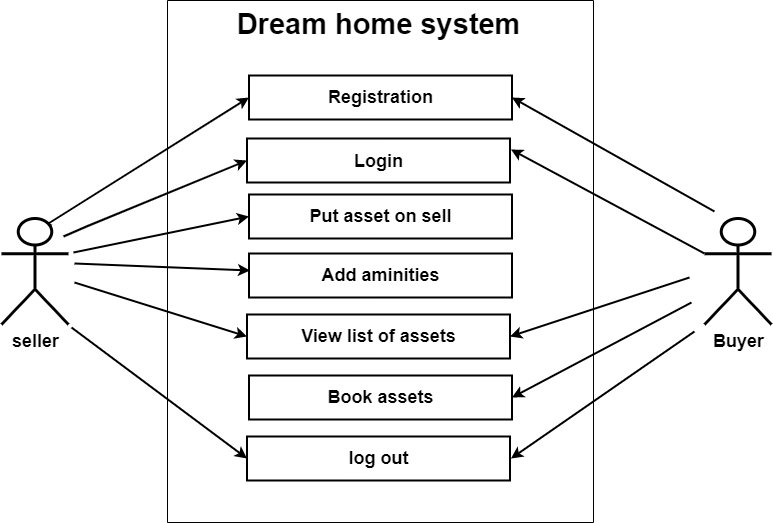

The diagram above was exported from draw.io. Its source (the exported page's mxGraphModel, read from the mxfile embedded in the PNG):
<mxGraphModel dx="1091" dy="638" grid="0" gridSize="10" guides="1" tooltips="1" connect="1" arrows="1" fold="1" page="1" pageScale="1" pageWidth="1100" pageHeight="850" math="0" shadow="0">
  <root>
    <mxCell id="0" />
    <mxCell id="1" parent="0" />
    <mxCell id="l7N-A99b9RrMAs6uoJnz-1" value="Buyer" style="shape=umlActor;verticalLabelPosition=bottom;verticalAlign=top;html=1;outlineConnect=0;fontStyle=1;strokeWidth=3;fontSize=18;" parent="1" vertex="1">
      <mxGeometry x="792" y="220" width="67" height="106" as="geometry" />
    </mxCell>
    <mxCell id="l7N-A99b9RrMAs6uoJnz-4" value="seller" style="shape=umlActor;verticalLabelPosition=bottom;verticalAlign=top;html=1;outlineConnect=0;fontStyle=1;strokeWidth=3;fontSize=18;" parent="1" vertex="1">
      <mxGeometry x="89" y="220" width="67" height="106" as="geometry" />
    </mxCell>
    <mxCell id="l7N-A99b9RrMAs6uoJnz-15" value="" style="swimlane;startSize=0;" parent="1" vertex="1">
      <mxGeometry x="255" y="2" width="426" height="522" as="geometry" />
    </mxCell>
    <mxCell id="l7N-A99b9RrMAs6uoJnz-9" value="&lt;b style=&quot;&quot;&gt;&lt;font style=&quot;font-size: 18px;&quot;&gt;Add aminities&lt;/font&gt;&lt;/b&gt;" style="rounded=0;whiteSpace=wrap;html=1;align=center;strokeWidth=2;fontSize=14;" parent="l7N-A99b9RrMAs6uoJnz-15" vertex="1">
      <mxGeometry x="81.5" y="253" width="263" height="44" as="geometry" />
    </mxCell>
    <mxCell id="l7N-A99b9RrMAs6uoJnz-12" value="&lt;b style=&quot;&quot;&gt;&lt;font style=&quot;font-size: 18px;&quot;&gt;log out&lt;/font&gt;&lt;/b&gt;" style="rounded=0;whiteSpace=wrap;html=1;align=center;strokeWidth=2;" parent="l7N-A99b9RrMAs6uoJnz-15" vertex="1">
      <mxGeometry x="79.5" y="436" width="263" height="44" as="geometry" />
    </mxCell>
    <mxCell id="l7N-A99b9RrMAs6uoJnz-11" value="&lt;b style=&quot;border-color: var(--border-color);&quot;&gt;&lt;font style=&quot;font-size: 18px;&quot;&gt;Book assets&lt;/font&gt;&lt;/b&gt;" style="rounded=0;whiteSpace=wrap;html=1;align=center;strokeWidth=2;" parent="l7N-A99b9RrMAs6uoJnz-15" vertex="1">
      <mxGeometry x="81.5" y="375" width="263" height="44" as="geometry" />
    </mxCell>
    <mxCell id="l7N-A99b9RrMAs6uoJnz-10" value="&lt;b style=&quot;&quot;&gt;&lt;font style=&quot;font-size: 18px;&quot;&gt;View list of assets&lt;/font&gt;&lt;/b&gt;" style="rounded=0;whiteSpace=wrap;html=1;align=center;strokeWidth=2;fontSize=13;" parent="l7N-A99b9RrMAs6uoJnz-15" vertex="1">
      <mxGeometry x="79.5" y="314" width="263" height="44" as="geometry" />
    </mxCell>
    <mxCell id="l7N-A99b9RrMAs6uoJnz-8" value="&lt;b style=&quot;&quot;&gt;&lt;font style=&quot;font-size: 18px;&quot;&gt;Put asset on sell&lt;/font&gt;&lt;/b&gt;" style="rounded=0;whiteSpace=wrap;html=1;align=center;strokeWidth=2;fontSize=14;" parent="l7N-A99b9RrMAs6uoJnz-15" vertex="1">
      <mxGeometry x="81.5" y="194" width="263" height="44" as="geometry" />
    </mxCell>
    <mxCell id="l7N-A99b9RrMAs6uoJnz-7" value="&lt;b style=&quot;&quot;&gt;&lt;font style=&quot;font-size: 18px;&quot;&gt;Login&lt;/font&gt;&lt;/b&gt;" style="rounded=0;whiteSpace=wrap;html=1;align=center;strokeWidth=2;fontSize=20;" parent="l7N-A99b9RrMAs6uoJnz-15" vertex="1">
      <mxGeometry x="79.5" y="138" width="263" height="44" as="geometry" />
    </mxCell>
    <mxCell id="l7N-A99b9RrMAs6uoJnz-6" value="&lt;b&gt;Registration&lt;/b&gt;" style="rounded=0;whiteSpace=wrap;html=1;align=center;fontSize=18;strokeWidth=2;" parent="l7N-A99b9RrMAs6uoJnz-15" vertex="1">
      <mxGeometry x="81.5" y="75" width="263" height="44" as="geometry" />
    </mxCell>
    <mxCell id="l7N-A99b9RrMAs6uoJnz-17" value="&lt;b&gt;Dream home system&lt;/b&gt;" style="text;html=1;align=center;verticalAlign=middle;resizable=0;points=[];autosize=1;strokeColor=none;fillColor=none;fontSize=29;" parent="l7N-A99b9RrMAs6uoJnz-15" vertex="1">
      <mxGeometry x="94.5" y="5" width="233" height="38" as="geometry" />
    </mxCell>
    <mxCell id="l7N-A99b9RrMAs6uoJnz-21" value="" style="endArrow=classic;html=1;rounded=0;entryX=0;entryY=0.5;entryDx=0;entryDy=0;fontSize=20;strokeWidth=2;" parent="l7N-A99b9RrMAs6uoJnz-15" target="l7N-A99b9RrMAs6uoJnz-8" edge="1">
      <mxGeometry width="50" height="50" relative="1" as="geometry">
        <mxPoint x="-94" y="252" as="sourcePoint" />
        <mxPoint x="81.5" y="210" as="targetPoint" />
        <Array as="points" />
      </mxGeometry>
    </mxCell>
    <mxCell id="l7N-A99b9RrMAs6uoJnz-28" value="" style="endArrow=classic;html=1;rounded=0;entryX=1;entryY=0.25;entryDx=0;entryDy=0;fontSize=20;strokeWidth=2;" parent="l7N-A99b9RrMAs6uoJnz-15" source="l7N-A99b9RrMAs6uoJnz-1" edge="1">
      <mxGeometry width="50" height="50" relative="1" as="geometry">
        <mxPoint x="499" y="230" as="sourcePoint" />
        <mxPoint x="343.5" y="149" as="targetPoint" />
        <Array as="points" />
      </mxGeometry>
    </mxCell>
    <mxCell id="l7N-A99b9RrMAs6uoJnz-19" value="" style="endArrow=classic;html=1;rounded=0;entryX=0;entryY=0.5;entryDx=0;entryDy=0;fontSize=20;strokeWidth=2;" parent="1" target="l7N-A99b9RrMAs6uoJnz-6" edge="1">
      <mxGeometry width="50" height="50" relative="1" as="geometry">
        <mxPoint x="139" y="227" as="sourcePoint" />
        <mxPoint x="349.5" y="90" as="targetPoint" />
        <Array as="points">
          <mxPoint x="136" y="225" />
        </Array>
      </mxGeometry>
    </mxCell>
    <mxCell id="l7N-A99b9RrMAs6uoJnz-20" value="" style="endArrow=classic;html=1;rounded=0;entryX=0;entryY=0.5;entryDx=0;entryDy=0;fontSize=20;strokeWidth=2;" parent="1" target="l7N-A99b9RrMAs6uoJnz-7" edge="1">
      <mxGeometry width="50" height="50" relative="1" as="geometry">
        <mxPoint x="151" y="238" as="sourcePoint" />
        <mxPoint x="336.5" y="156" as="targetPoint" />
        <Array as="points">
          <mxPoint x="151" y="238" />
          <mxPoint x="174" y="228" />
        </Array>
      </mxGeometry>
    </mxCell>
    <mxCell id="l7N-A99b9RrMAs6uoJnz-22" value="" style="endArrow=classic;html=1;rounded=0;entryX=0;entryY=0.25;entryDx=0;entryDy=0;fontSize=20;strokeWidth=2;" parent="1" edge="1">
      <mxGeometry width="50" height="50" relative="1" as="geometry">
        <mxPoint x="162" y="265" as="sourcePoint" />
        <mxPoint x="337.5" y="272" as="targetPoint" />
        <Array as="points" />
      </mxGeometry>
    </mxCell>
    <mxCell id="l7N-A99b9RrMAs6uoJnz-23" value="" style="endArrow=classic;html=1;rounded=0;entryX=0;entryY=0.5;entryDx=0;entryDy=0;fontSize=20;strokeWidth=2;" parent="1" target="l7N-A99b9RrMAs6uoJnz-10" edge="1">
      <mxGeometry width="50" height="50" relative="1" as="geometry">
        <mxPoint x="162" y="284" as="sourcePoint" />
        <mxPoint x="319.5" y="335" as="targetPoint" />
        <Array as="points" />
      </mxGeometry>
    </mxCell>
    <mxCell id="l7N-A99b9RrMAs6uoJnz-24" value="" style="endArrow=classic;html=1;rounded=0;entryX=0;entryY=0.5;entryDx=0;entryDy=0;fontSize=20;strokeWidth=2;" parent="1" target="l7N-A99b9RrMAs6uoJnz-12" edge="1">
      <mxGeometry width="50" height="50" relative="1" as="geometry">
        <mxPoint x="159" y="329" as="sourcePoint" />
        <mxPoint x="309.5" y="391" as="targetPoint" />
        <Array as="points">
          <mxPoint x="159" y="329" />
        </Array>
      </mxGeometry>
    </mxCell>
    <mxCell id="l7N-A99b9RrMAs6uoJnz-25" value="" style="endArrow=classic;html=1;rounded=0;entryX=1;entryY=0.5;entryDx=0;entryDy=0;fontSize=20;strokeWidth=2;" parent="1" target="l7N-A99b9RrMAs6uoJnz-6" edge="1">
      <mxGeometry width="50" height="50" relative="1" as="geometry">
        <mxPoint x="802" y="213" as="sourcePoint" />
        <mxPoint x="527" y="266" as="targetPoint" />
        <Array as="points" />
      </mxGeometry>
    </mxCell>
    <mxCell id="l7N-A99b9RrMAs6uoJnz-27" value="" style="endArrow=classic;html=1;rounded=0;fontSize=20;strokeWidth=2;entryX=1;entryY=0.5;entryDx=0;entryDy=0;" parent="1" target="l7N-A99b9RrMAs6uoJnz-11" edge="1">
      <mxGeometry width="50" height="50" relative="1" as="geometry">
        <mxPoint x="779" y="304" as="sourcePoint" />
        <mxPoint x="605" y="389" as="targetPoint" />
        <Array as="points" />
      </mxGeometry>
    </mxCell>
    <mxCell id="l7N-A99b9RrMAs6uoJnz-29" value="" style="endArrow=classic;html=1;rounded=0;entryX=1;entryY=0.5;entryDx=0;entryDy=0;fontSize=20;strokeWidth=2;" parent="1" target="l7N-A99b9RrMAs6uoJnz-10" edge="1">
      <mxGeometry width="50" height="50" relative="1" as="geometry">
        <mxPoint x="777" y="279" as="sourcePoint" />
        <mxPoint x="597" y="332" as="targetPoint" />
        <Array as="points" />
      </mxGeometry>
    </mxCell>
    <mxCell id="l7N-A99b9RrMAs6uoJnz-30" value="" style="endArrow=classic;html=1;rounded=0;entryX=1;entryY=0.5;entryDx=0;entryDy=0;fontSize=20;strokeWidth=2;" parent="1" edge="1">
      <mxGeometry width="50" height="50" relative="1" as="geometry">
        <mxPoint x="782" y="333" as="sourcePoint" />
        <mxPoint x="598.5" y="460" as="targetPoint" />
        <Array as="points" />
      </mxGeometry>
    </mxCell>
  </root>
</mxGraphModel>